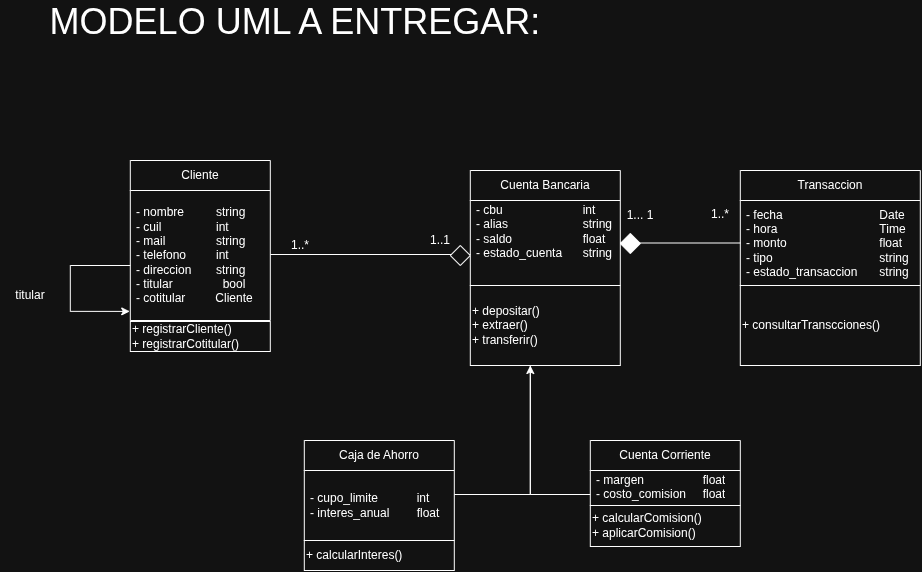

The diagram above was exported from draw.io. Its source (the exported page's mxGraphModel, read from the mxfile embedded in the PNG):
<mxGraphModel dx="339" dy="684" grid="1" gridSize="10" guides="1" tooltips="1" connect="1" arrows="1" fold="1" page="1" pageScale="1" pageWidth="827" pageHeight="1169" math="0" shadow="0">
  <root>
    <mxCell id="0" />
    <mxCell id="1" parent="0" />
    <mxCell id="FNFOKiPdnFK2Wxdb1xqm-5" parent="1" style="swimlane;fontStyle=0;childLayout=stackLayout;horizontal=1;startSize=30;horizontalStack=0;resizeParent=1;resizeParentMax=0;resizeLast=0;collapsible=1;marginBottom=0;whiteSpace=wrap;html=1;" value="Cliente" vertex="1">
      <mxGeometry height="160" width="140" x="1510" y="694" as="geometry" />
    </mxCell>
    <mxCell id="FNFOKiPdnFK2Wxdb1xqm-6" parent="FNFOKiPdnFK2Wxdb1xqm-5" style="text;strokeColor=none;fillColor=none;align=left;verticalAlign=middle;spacingLeft=4;spacingRight=4;overflow=hidden;points=[[0,0.5],[1,0.5]];portConstraint=eastwest;rotatable=0;whiteSpace=wrap;html=1;" value="- nombre&lt;span style=&quot;white-space: pre;&quot;&gt;&#09;&lt;/span&gt;&lt;span style=&quot;white-space: pre;&quot;&gt;&#09;&lt;/span&gt;string&lt;div&gt;- cuil&lt;span style=&quot;white-space: pre;&quot;&gt;&#09;&lt;/span&gt;&lt;span style=&quot;white-space: pre;&quot;&gt;&#09;&lt;/span&gt;int&lt;/div&gt;&lt;div&gt;- mail&lt;span style=&quot;white-space: pre;&quot;&gt;&#09;&lt;/span&gt;&lt;span style=&quot;white-space: pre;&quot;&gt;&#09;&lt;/span&gt;string&lt;/div&gt;&lt;div&gt;- telefono&lt;span style=&quot;white-space: pre;&quot;&gt;&#09;&lt;/span&gt;&lt;span style=&quot;white-space: pre;&quot;&gt;&#09;&lt;/span&gt;int&lt;/div&gt;&lt;div&gt;- direccion&lt;span style=&quot;white-space: pre;&quot;&gt;&#09;&lt;/span&gt;string&lt;/div&gt;&lt;div&gt;- titular&amp;nbsp; &amp;nbsp; &amp;nbsp; &amp;nbsp; &amp;nbsp; &amp;nbsp; &amp;nbsp; &amp;nbsp;bool&lt;/div&gt;&lt;div&gt;- cotitular&amp;nbsp; &amp;nbsp; &amp;nbsp; &amp;nbsp; &amp;nbsp;Cliente&lt;/div&gt;" vertex="1">
      <mxGeometry height="130" width="140" y="30" as="geometry" />
    </mxCell>
    <mxCell id="FNFOKiPdnFK2Wxdb1xqm-7" edge="1" parent="FNFOKiPdnFK2Wxdb1xqm-5" source="FNFOKiPdnFK2Wxdb1xqm-5" style="edgeStyle=orthogonalEdgeStyle;rounded=0;orthogonalLoop=1;jettySize=auto;html=1;entryX=-0.004;entryY=0.93;entryDx=0;entryDy=0;entryPerimeter=0;" target="FNFOKiPdnFK2Wxdb1xqm-6">
      <mxGeometry relative="1" as="geometry">
        <Array as="points">
          <mxPoint x="-60" y="105" />
          <mxPoint x="-60" y="151" />
        </Array>
        <mxPoint x="-10" y="200" as="targetPoint" />
      </mxGeometry>
    </mxCell>
    <mxCell id="FNFOKiPdnFK2Wxdb1xqm-8" parent="1" style="swimlane;fontStyle=0;childLayout=stackLayout;horizontal=1;startSize=30;horizontalStack=0;resizeParent=1;resizeParentMax=0;resizeLast=0;collapsible=1;marginBottom=0;whiteSpace=wrap;html=1;" value="Cuenta Bancaria" vertex="1">
      <mxGeometry height="115" width="150" x="1850" y="704" as="geometry" />
    </mxCell>
    <mxCell id="FNFOKiPdnFK2Wxdb1xqm-9" parent="FNFOKiPdnFK2Wxdb1xqm-8" style="text;strokeColor=none;fillColor=none;align=left;verticalAlign=middle;spacingLeft=4;spacingRight=4;overflow=hidden;points=[[0,0.5],[1,0.5]];portConstraint=eastwest;rotatable=0;whiteSpace=wrap;html=1;" value="- cbu&lt;span style=&quot;white-space: pre;&quot;&gt;&#09;&lt;/span&gt;&lt;span style=&quot;white-space: pre;&quot;&gt;&#09;&lt;/span&gt;&lt;span style=&quot;white-space: pre;&quot;&gt;&#09;&lt;/span&gt;int&lt;span style=&quot;white-space: pre;&quot;&gt;&#09;&lt;/span&gt;&lt;div&gt;- alias&lt;span style=&quot;white-space: pre;&quot;&gt;&#09;&lt;/span&gt;&lt;span style=&quot;white-space: pre;&quot;&gt;&#09;&lt;/span&gt;&lt;span style=&quot;white-space: pre;&quot;&gt;&#09;&lt;/span&gt;string&lt;/div&gt;&lt;div&gt;- saldo&lt;span style=&quot;white-space: pre;&quot;&gt;&#09;&lt;/span&gt;&lt;span style=&quot;white-space: pre;&quot;&gt;&#09;&lt;span style=&quot;white-space: pre;&quot;&gt;&#09;&lt;/span&gt;&lt;/span&gt;float&lt;/div&gt;&lt;div&gt;- estado_cuenta&lt;span style=&quot;white-space: pre;&quot;&gt;&lt;span style=&quot;white-space: pre;&quot;&gt;&#09;&lt;/span&gt;&lt;/span&gt;string&lt;/div&gt;&lt;div&gt;&lt;br&gt;&lt;/div&gt;&lt;div&gt;&lt;br&gt;&lt;/div&gt;" vertex="1">
      <mxGeometry height="85" width="150" y="30" as="geometry" />
    </mxCell>
    <mxCell id="FNFOKiPdnFK2Wxdb1xqm-10" parent="1" style="swimlane;fontStyle=0;childLayout=stackLayout;horizontal=1;startSize=30;horizontalStack=0;resizeParent=1;resizeParentMax=0;resizeLast=0;collapsible=1;marginBottom=0;whiteSpace=wrap;html=1;" value="Transaccion" vertex="1">
      <mxGeometry height="115" width="180" x="2120" y="704" as="geometry" />
    </mxCell>
    <mxCell id="FNFOKiPdnFK2Wxdb1xqm-11" parent="FNFOKiPdnFK2Wxdb1xqm-10" style="text;strokeColor=none;fillColor=none;align=left;verticalAlign=middle;spacingLeft=4;spacingRight=4;overflow=hidden;points=[[0,0.5],[1,0.5]];portConstraint=eastwest;rotatable=0;whiteSpace=wrap;html=1;" value="- fecha&lt;span style=&quot;white-space: pre;&quot;&gt;&#09;&lt;/span&gt;&lt;span style=&quot;white-space: pre;&quot;&gt;&#09;&lt;span style=&quot;white-space: pre;&quot;&gt;&#09;&lt;span style=&quot;white-space: pre;&quot;&gt;&#09;&lt;/span&gt;&lt;/span&gt;&lt;/span&gt;Date&lt;div&gt;- hora&lt;span style=&quot;white-space: pre;&quot;&gt;&#09;&lt;/span&gt;&lt;span style=&quot;white-space: pre;&quot;&gt;&#09;&lt;/span&gt;&lt;span style=&quot;white-space: pre;&quot;&gt;&lt;span style=&quot;white-space: pre;&quot;&gt;&#09;&lt;span style=&quot;white-space: pre;&quot;&gt;&#09;&lt;/span&gt;&lt;/span&gt;&lt;/span&gt;Time&lt;/div&gt;&lt;div&gt;- monto&lt;span style=&quot;white-space: pre;&quot;&gt;&#09;&lt;/span&gt;&lt;span style=&quot;white-space: pre;&quot;&gt;&#09;&lt;span style=&quot;white-space: pre;&quot;&gt;&#09;&lt;span style=&quot;white-space: pre;&quot;&gt;&#09;&lt;/span&gt;&lt;/span&gt;&lt;/span&gt;float&lt;/div&gt;&lt;div&gt;- tipo&lt;span style=&quot;white-space: pre;&quot;&gt;&#09;&lt;/span&gt;&lt;span style=&quot;white-space: pre;&quot;&gt;&#09;&lt;span style=&quot;white-space: pre;&quot;&gt;&#09;&lt;span style=&quot;white-space: pre;&quot;&gt;&#09;&lt;/span&gt;&lt;/span&gt;&lt;/span&gt;string&lt;/div&gt;&lt;div&gt;- estado_transaccion &lt;span style=&quot;white-space: pre;&quot;&gt;&#09;&lt;/span&gt;string&lt;/div&gt;" vertex="1">
      <mxGeometry height="85" width="180" y="30" as="geometry" />
    </mxCell>
    <mxCell id="FNFOKiPdnFK2Wxdb1xqm-12" edge="1" parent="1" style="edgeStyle=orthogonalEdgeStyle;rounded=0;orthogonalLoop=1;jettySize=auto;html=1;">
      <mxGeometry relative="1" as="geometry">
        <Array as="points">
          <mxPoint x="1910" y="1028" />
        </Array>
        <mxPoint x="1834" y="1028" as="sourcePoint" />
        <mxPoint x="1910" y="847" as="targetPoint" />
      </mxGeometry>
    </mxCell>
    <mxCell id="FNFOKiPdnFK2Wxdb1xqm-13" parent="1" style="swimlane;fontStyle=0;childLayout=stackLayout;horizontal=1;startSize=30;horizontalStack=0;resizeParent=1;resizeParentMax=0;resizeLast=0;collapsible=1;marginBottom=0;whiteSpace=wrap;html=1;" value="Caja de Ahorro" vertex="1">
      <mxGeometry height="100" width="150" x="1684" y="974" as="geometry" />
    </mxCell>
    <mxCell id="FNFOKiPdnFK2Wxdb1xqm-14" parent="FNFOKiPdnFK2Wxdb1xqm-13" style="text;strokeColor=none;fillColor=none;align=left;verticalAlign=middle;spacingLeft=4;spacingRight=4;overflow=hidden;points=[[0,0.5],[1,0.5]];portConstraint=eastwest;rotatable=0;whiteSpace=wrap;html=1;" value="&lt;div&gt;- cupo_limite&lt;span style=&quot;white-space: pre;&quot;&gt;&#09;&lt;/span&gt;&lt;span style=&quot;white-space: pre;&quot;&gt;&#09;&lt;/span&gt;int&lt;/div&gt;&lt;div&gt;- interes_anual&lt;span style=&quot;white-space: pre;&quot;&gt;&#09;&lt;/span&gt;float&lt;span style=&quot;white-space: pre;&quot;&gt;&#09;&lt;/span&gt;&lt;/div&gt;" vertex="1">
      <mxGeometry height="70" width="150" y="30" as="geometry" />
    </mxCell>
    <mxCell id="FNFOKiPdnFK2Wxdb1xqm-15" edge="1" parent="1" style="edgeStyle=orthogonalEdgeStyle;rounded=0;orthogonalLoop=1;jettySize=auto;html=1;">
      <mxGeometry relative="1" as="geometry">
        <mxPoint x="1970" y="1027.9999999999998" as="sourcePoint" />
        <mxPoint x="1910" y="899" as="targetPoint" />
      </mxGeometry>
    </mxCell>
    <mxCell id="FNFOKiPdnFK2Wxdb1xqm-16" parent="1" style="swimlane;fontStyle=0;childLayout=stackLayout;horizontal=1;startSize=30;horizontalStack=0;resizeParent=1;resizeParentMax=0;resizeLast=0;collapsible=1;marginBottom=0;whiteSpace=wrap;html=1;" value="Cuenta Corriente" vertex="1">
      <mxGeometry height="65" width="150" x="1970" y="974" as="geometry" />
    </mxCell>
    <mxCell id="FNFOKiPdnFK2Wxdb1xqm-17" parent="FNFOKiPdnFK2Wxdb1xqm-16" style="text;strokeColor=none;fillColor=none;align=left;verticalAlign=middle;spacingLeft=4;spacingRight=4;overflow=hidden;points=[[0,0.5],[1,0.5]];portConstraint=eastwest;rotatable=0;whiteSpace=wrap;html=1;" value="&lt;div&gt;- margen&lt;span style=&quot;white-space: pre;&quot;&gt;&#09;&lt;/span&gt;&lt;span style=&quot;white-space: pre;&quot;&gt;&#09;&lt;/span&gt;&lt;span style=&quot;white-space: pre;&quot;&gt;&#09;&lt;/span&gt;float&lt;/div&gt;&lt;div&gt;- costo_comision&lt;span style=&quot;white-space: pre;&quot;&gt;&#09;&lt;/span&gt;float&lt;/div&gt;&lt;div&gt;&lt;br&gt;&lt;/div&gt;&lt;div&gt;&lt;br&gt;&lt;/div&gt;" vertex="1">
      <mxGeometry height="35" width="150" y="30" as="geometry" />
    </mxCell>
    <mxCell id="FNFOKiPdnFK2Wxdb1xqm-18" parent="1" style="text;html=1;whiteSpace=wrap;strokeColor=none;fillColor=none;align=center;verticalAlign=middle;rounded=0;" value="1..*" vertex="1">
      <mxGeometry height="30" width="60" x="1650" y="764" as="geometry" />
    </mxCell>
    <mxCell id="FNFOKiPdnFK2Wxdb1xqm-19" parent="1" style="text;html=1;whiteSpace=wrap;strokeColor=none;fillColor=none;align=center;verticalAlign=middle;rounded=0;" value="1..1" vertex="1">
      <mxGeometry height="30" width="60" x="1790" y="759" as="geometry" />
    </mxCell>
    <mxCell id="FNFOKiPdnFK2Wxdb1xqm-20" parent="1" style="text;html=1;whiteSpace=wrap;strokeColor=none;fillColor=none;align=center;verticalAlign=middle;rounded=0;" value="1..*" vertex="1">
      <mxGeometry height="30" width="60" x="2070" y="732.5" as="geometry" />
    </mxCell>
    <mxCell id="FNFOKiPdnFK2Wxdb1xqm-21" parent="1" style="text;html=1;whiteSpace=wrap;strokeColor=none;fillColor=none;align=center;verticalAlign=middle;rounded=0;" value="1... 1" vertex="1">
      <mxGeometry height="30" width="60" x="1990" y="734" as="geometry" />
    </mxCell>
    <mxCell id="FNFOKiPdnFK2Wxdb1xqm-22" parent="1" style="rounded=0;whiteSpace=wrap;html=1;align=left;" value="+ calcularInteres()" vertex="1">
      <mxGeometry height="30" width="150" x="1684" y="1074" as="geometry" />
    </mxCell>
    <mxCell id="FNFOKiPdnFK2Wxdb1xqm-23" parent="1" style="rounded=0;whiteSpace=wrap;html=1;align=left;" value="+ registrarCliente()&lt;div&gt;+ registrarCotitular()&lt;/div&gt;" vertex="1">
      <mxGeometry height="30" width="140" x="1510" y="855" as="geometry" />
    </mxCell>
    <mxCell id="FNFOKiPdnFK2Wxdb1xqm-24" parent="1" style="rounded=0;whiteSpace=wrap;html=1;align=left;" value="+ depositar()&lt;div&gt;+ extraer()&lt;/div&gt;&lt;div&gt;+ transferir()&lt;br&gt;&lt;/div&gt;" vertex="1">
      <mxGeometry height="80" width="150" x="1850" y="819" as="geometry" />
    </mxCell>
    <mxCell id="FNFOKiPdnFK2Wxdb1xqm-26" parent="1" style="text;html=1;whiteSpace=wrap;strokeColor=none;fillColor=none;align=center;verticalAlign=middle;rounded=0;" value="titular" vertex="1">
      <mxGeometry height="30" width="60" x="1380" y="814" as="geometry" />
    </mxCell>
    <mxCell id="FNFOKiPdnFK2Wxdb1xqm-27" parent="1" style="rhombus;whiteSpace=wrap;html=1;shapeInside=1;fillColor=light-dark(#000000,#FFFFFF);" value="" vertex="1">
      <mxGeometry height="20" width="20" x="2000" y="767" as="geometry" />
    </mxCell>
    <mxCell id="FNFOKiPdnFK2Wxdb1xqm-28" edge="1" parent="1" style="edgeStyle=orthogonalEdgeStyle;rounded=0;orthogonalLoop=1;jettySize=auto;html=1;endArrow=none;endFill=0;">
      <mxGeometry relative="1" as="geometry">
        <mxPoint x="1650" y="788" as="sourcePoint" />
        <mxPoint x="1850" y="788" as="targetPoint" />
      </mxGeometry>
    </mxCell>
    <mxCell id="FNFOKiPdnFK2Wxdb1xqm-29" parent="1" style="rhombus;whiteSpace=wrap;html=1;shapeInside=1;" value="" vertex="1">
      <mxGeometry height="20" width="20" x="1830" y="779" as="geometry" />
    </mxCell>
    <mxCell id="FNFOKiPdnFK2Wxdb1xqm-31" edge="1" parent="1" source="FNFOKiPdnFK2Wxdb1xqm-11" style="edgeStyle=orthogonalEdgeStyle;rounded=0;orthogonalLoop=1;jettySize=auto;html=1;entryX=1;entryY=0.5;entryDx=0;entryDy=0;endArrow=none;endFill=0;" target="FNFOKiPdnFK2Wxdb1xqm-9">
      <mxGeometry relative="1" as="geometry">
        <mxPoint x="2090" y="845" as="targetPoint" />
      </mxGeometry>
    </mxCell>
    <mxCell id="FNFOKiPdnFK2Wxdb1xqm-32" parent="1" style="text;html=1;whiteSpace=wrap;strokeColor=none;fillColor=none;align=center;verticalAlign=middle;rounded=0;" value="&lt;font style=&quot;font-size: 36px;&quot;&gt;MODELO UML A ENTREGAR:&lt;/font&gt;" vertex="1">
      <mxGeometry height="30" width="590" x="1380" y="540" as="geometry" />
    </mxCell>
    <mxCell id="YF9_E6K_z3IPHw_HPnU0-2" parent="1" style="rounded=0;whiteSpace=wrap;html=1;align=left;" value="&lt;div&gt;+ consultarTranscciones()&lt;/div&gt;" vertex="1">
      <mxGeometry height="80" width="180" x="2120" y="819" as="geometry" />
    </mxCell>
    <mxCell id="YF9_E6K_z3IPHw_HPnU0-4" parent="1" style="rounded=0;whiteSpace=wrap;html=1;align=left;" value="&lt;div&gt;+ calcularComision()&lt;/div&gt;&lt;div&gt;+ aplicarComision()&lt;/div&gt;" vertex="1">
      <mxGeometry height="41" width="150" x="1970" y="1039" as="geometry" />
    </mxCell>
  </root>
</mxGraphModel>